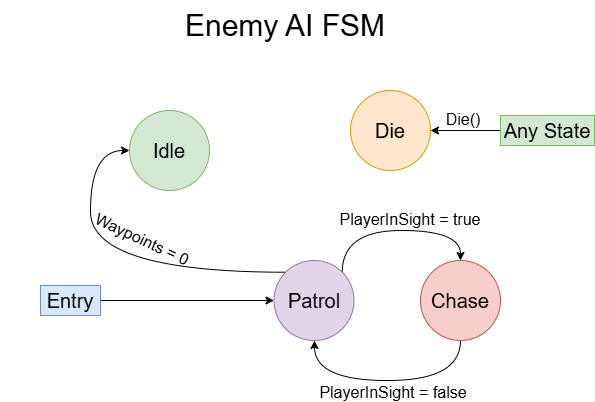

The diagram above was exported from draw.io. Its source (the exported page's mxGraphModel, read from the mxfile embedded in the PNG):
<mxGraphModel dx="936" dy="538" grid="1" gridSize="10" guides="1" tooltips="1" connect="1" arrows="1" fold="1" page="1" pageScale="1" pageWidth="827" pageHeight="1169" math="0" shadow="0">
  <root>
    <mxCell id="0" />
    <mxCell id="1" parent="0" />
    <mxCell id="ZzlUpiT-o3AJP0GxscNg-2" value="&lt;font style=&quot;font-size: 20px;&quot;&gt;Idle&lt;/font&gt;" style="ellipse;whiteSpace=wrap;html=1;aspect=fixed;fillColor=#d5e8d4;strokeColor=#82b366;" vertex="1" parent="1">
      <mxGeometry x="229" y="150" width="80" height="80" as="geometry" />
    </mxCell>
    <mxCell id="ZzlUpiT-o3AJP0GxscNg-6" style="edgeStyle=orthogonalEdgeStyle;rounded=0;orthogonalLoop=1;jettySize=auto;html=1;exitX=1;exitY=0;exitDx=0;exitDy=0;entryX=0.5;entryY=0;entryDx=0;entryDy=0;curved=1;" edge="1" parent="1" source="ZzlUpiT-o3AJP0GxscNg-3" target="ZzlUpiT-o3AJP0GxscNg-4">
      <mxGeometry relative="1" as="geometry">
        <Array as="points">
          <mxPoint x="442" y="270" />
          <mxPoint x="560" y="270" />
        </Array>
      </mxGeometry>
    </mxCell>
    <mxCell id="ZzlUpiT-o3AJP0GxscNg-14" style="edgeStyle=orthogonalEdgeStyle;rounded=0;orthogonalLoop=1;jettySize=auto;html=1;exitX=0;exitY=0;exitDx=0;exitDy=0;entryX=0;entryY=0.5;entryDx=0;entryDy=0;curved=1;" edge="1" parent="1" source="ZzlUpiT-o3AJP0GxscNg-3" target="ZzlUpiT-o3AJP0GxscNg-2">
      <mxGeometry relative="1" as="geometry">
        <Array as="points">
          <mxPoint x="190" y="312" />
          <mxPoint x="190" y="190" />
        </Array>
      </mxGeometry>
    </mxCell>
    <mxCell id="ZzlUpiT-o3AJP0GxscNg-3" value="&lt;font style=&quot;font-size: 20px;&quot;&gt;Patrol&lt;/font&gt;" style="ellipse;whiteSpace=wrap;html=1;aspect=fixed;fillColor=#e1d5e7;strokeColor=#9673a6;" vertex="1" parent="1">
      <mxGeometry x="373.5" y="300" width="80" height="80" as="geometry" />
    </mxCell>
    <mxCell id="ZzlUpiT-o3AJP0GxscNg-11" style="edgeStyle=orthogonalEdgeStyle;rounded=0;orthogonalLoop=1;jettySize=auto;html=1;entryX=0.5;entryY=1;entryDx=0;entryDy=0;curved=1;" edge="1" parent="1" source="ZzlUpiT-o3AJP0GxscNg-4" target="ZzlUpiT-o3AJP0GxscNg-3">
      <mxGeometry relative="1" as="geometry">
        <Array as="points">
          <mxPoint x="560" y="420" />
          <mxPoint x="414" y="420" />
          <mxPoint x="414" y="380" />
        </Array>
      </mxGeometry>
    </mxCell>
    <mxCell id="ZzlUpiT-o3AJP0GxscNg-4" value="&lt;font style=&quot;font-size: 20px;&quot;&gt;Chase&lt;/font&gt;" style="ellipse;whiteSpace=wrap;html=1;aspect=fixed;fillColor=#f8cecc;strokeColor=#b85450;" vertex="1" parent="1">
      <mxGeometry x="520" y="300" width="80" height="80" as="geometry" />
    </mxCell>
    <mxCell id="ZzlUpiT-o3AJP0GxscNg-7" value="" style="endArrow=classic;html=1;rounded=0;entryX=0;entryY=0.5;entryDx=0;entryDy=0;exitX=1;exitY=0.5;exitDx=0;exitDy=0;" edge="1" parent="1" source="ZzlUpiT-o3AJP0GxscNg-8" target="ZzlUpiT-o3AJP0GxscNg-3">
      <mxGeometry width="50" height="50" relative="1" as="geometry">
        <mxPoint x="330" y="380" as="sourcePoint" />
        <mxPoint x="430" y="400" as="targetPoint" />
      </mxGeometry>
    </mxCell>
    <mxCell id="ZzlUpiT-o3AJP0GxscNg-8" value="&lt;font style=&quot;font-size: 20px;&quot;&gt;Entry&lt;/font&gt;" style="text;html=1;align=center;verticalAlign=middle;whiteSpace=wrap;rounded=0;fillColor=#dae8fc;strokeColor=#6c8ebf;" vertex="1" parent="1">
      <mxGeometry x="140" y="325" width="60" height="30" as="geometry" />
    </mxCell>
    <mxCell id="ZzlUpiT-o3AJP0GxscNg-10" value="&lt;font style=&quot;font-size: 16px;&quot;&gt;PlayerInSight = true&lt;/font&gt;" style="text;html=1;align=center;verticalAlign=middle;whiteSpace=wrap;rounded=0;fillColor=none;strokeColor=none;" vertex="1" parent="1">
      <mxGeometry x="430" y="249" width="160" height="21" as="geometry" />
    </mxCell>
    <mxCell id="ZzlUpiT-o3AJP0GxscNg-12" value="&lt;font style=&quot;font-size: 16px;&quot;&gt;PlayerInSight = false&lt;/font&gt;" style="text;html=1;align=center;verticalAlign=middle;whiteSpace=wrap;rounded=0;strokeColor=none;" vertex="1" parent="1">
      <mxGeometry x="413" y="421" width="160" height="21" as="geometry" />
    </mxCell>
    <mxCell id="ZzlUpiT-o3AJP0GxscNg-13" value="&lt;font style=&quot;font-size: 20px;&quot;&gt;Die&lt;/font&gt;" style="ellipse;whiteSpace=wrap;html=1;aspect=fixed;fillColor=#ffe6cc;strokeColor=#d79b00;" vertex="1" parent="1">
      <mxGeometry x="450" y="130" width="80" height="80" as="geometry" />
    </mxCell>
    <mxCell id="ZzlUpiT-o3AJP0GxscNg-16" value="&lt;font style=&quot;font-size: 16px;&quot;&gt;Waypoints = 0&lt;/font&gt;" style="text;html=1;align=center;verticalAlign=middle;whiteSpace=wrap;rounded=0;rotation=25;" vertex="1" parent="1">
      <mxGeometry x="180" y="268" width="125" height="21" as="geometry" />
    </mxCell>
    <mxCell id="ZzlUpiT-o3AJP0GxscNg-18" style="edgeStyle=orthogonalEdgeStyle;rounded=0;orthogonalLoop=1;jettySize=auto;html=1;exitX=0;exitY=0.5;exitDx=0;exitDy=0;" edge="1" parent="1" source="ZzlUpiT-o3AJP0GxscNg-17" target="ZzlUpiT-o3AJP0GxscNg-13">
      <mxGeometry relative="1" as="geometry" />
    </mxCell>
    <mxCell id="ZzlUpiT-o3AJP0GxscNg-17" value="&lt;font style=&quot;font-size: 20px;&quot;&gt;Any State&lt;/font&gt;" style="text;html=1;align=center;verticalAlign=middle;whiteSpace=wrap;rounded=0;fillColor=#d5e8d4;strokeColor=#82b366;" vertex="1" parent="1">
      <mxGeometry x="600" y="155" width="94" height="30" as="geometry" />
    </mxCell>
    <mxCell id="ZzlUpiT-o3AJP0GxscNg-19" value="&lt;font style=&quot;font-size: 16px;&quot;&gt;Die()&lt;/font&gt;" style="text;html=1;align=center;verticalAlign=middle;whiteSpace=wrap;rounded=0;fillColor=none;strokeColor=none;" vertex="1" parent="1">
      <mxGeometry x="483" y="148" width="160" height="21" as="geometry" />
    </mxCell>
    <mxCell id="ZzlUpiT-o3AJP0GxscNg-20" value="&lt;font style=&quot;font-size: 30px;&quot;&gt;Enemy AI FSM&lt;/font&gt;" style="text;html=1;align=center;verticalAlign=middle;whiteSpace=wrap;rounded=0;strokeColor=none;" vertex="1" parent="1">
      <mxGeometry x="100" y="40" width="570" height="50" as="geometry" />
    </mxCell>
  </root>
</mxGraphModel>